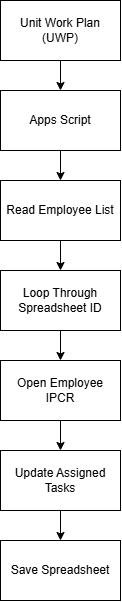

The diagram above was exported from draw.io. Its source (the exported page's mxGraphModel, read from the mxfile embedded in the PNG):
<mxGraphModel dx="987" dy="1060" grid="1" gridSize="10" guides="1" tooltips="1" connect="1" arrows="1" fold="1" page="1" pageScale="1" pageWidth="850" pageHeight="1100" math="0" shadow="0">
  <root>
    <mxCell id="0" />
    <mxCell id="1" parent="0" />
    <mxCell id="cd7NWQnwI0D6i9Yoobiz-1" parent="1" style="rounded=0;whiteSpace=wrap;html=1;" value="Unit Work Plan (UWP)" vertex="1">
      <mxGeometry height="60" width="120" x="365" y="130" as="geometry" />
    </mxCell>
    <mxCell id="cd7NWQnwI0D6i9Yoobiz-2" parent="1" style="rounded=0;whiteSpace=wrap;html=1;" value="Apps Script" vertex="1">
      <mxGeometry height="60" width="120" x="365" y="220" as="geometry" />
    </mxCell>
    <mxCell id="cd7NWQnwI0D6i9Yoobiz-3" parent="1" style="rounded=0;whiteSpace=wrap;html=1;" value="Read Employee List" vertex="1">
      <mxGeometry height="60" width="120" x="365" y="310" as="geometry" />
    </mxCell>
    <mxCell id="cd7NWQnwI0D6i9Yoobiz-4" parent="1" style="rounded=0;whiteSpace=wrap;html=1;" value="Loop Through Spreadsheet ID" vertex="1">
      <mxGeometry height="60" width="120" x="365" y="400" as="geometry" />
    </mxCell>
    <mxCell id="cd7NWQnwI0D6i9Yoobiz-5" parent="1" style="rounded=0;whiteSpace=wrap;html=1;" value="Open Employee IPCR" vertex="1">
      <mxGeometry height="60" width="120" x="365" y="490" as="geometry" />
    </mxCell>
    <mxCell id="cd7NWQnwI0D6i9Yoobiz-6" parent="1" style="rounded=0;whiteSpace=wrap;html=1;" value="Update Assigned Tasks" vertex="1">
      <mxGeometry height="60" width="120" x="365" y="580" as="geometry" />
    </mxCell>
    <mxCell id="cd7NWQnwI0D6i9Yoobiz-7" parent="1" style="rounded=0;whiteSpace=wrap;html=1;" value="Save Spreadsheet" vertex="1">
      <mxGeometry height="60" width="120" x="365" y="670" as="geometry" />
    </mxCell>
    <mxCell id="cd7NWQnwI0D6i9Yoobiz-9" edge="1" parent="1" source="cd7NWQnwI0D6i9Yoobiz-1" style="endArrow=classic;html=1;rounded=0;exitX=0.5;exitY=1;exitDx=0;exitDy=0;" target="cd7NWQnwI0D6i9Yoobiz-2" value="">
      <mxGeometry height="50" relative="1" width="50" as="geometry">
        <mxPoint x="560" y="470" as="sourcePoint" />
        <mxPoint x="610" y="420" as="targetPoint" />
      </mxGeometry>
    </mxCell>
    <mxCell id="cd7NWQnwI0D6i9Yoobiz-10" edge="1" parent="1" style="endArrow=classic;html=1;rounded=0;entryX=0.5;entryY=0;entryDx=0;entryDy=0;" target="cd7NWQnwI0D6i9Yoobiz-3" value="">
      <mxGeometry height="50" relative="1" width="50" as="geometry">
        <mxPoint x="425" y="280" as="sourcePoint" />
        <mxPoint x="430" y="240" as="targetPoint" />
      </mxGeometry>
    </mxCell>
    <mxCell id="cd7NWQnwI0D6i9Yoobiz-12" edge="1" parent="1" source="cd7NWQnwI0D6i9Yoobiz-3" style="endArrow=classic;html=1;rounded=0;entryX=0.5;entryY=0;entryDx=0;entryDy=0;" target="cd7NWQnwI0D6i9Yoobiz-4" value="">
      <mxGeometry height="50" relative="1" width="50" as="geometry">
        <mxPoint x="580" y="380" as="sourcePoint" />
        <mxPoint x="610" y="390" as="targetPoint" />
      </mxGeometry>
    </mxCell>
    <mxCell id="cd7NWQnwI0D6i9Yoobiz-13" edge="1" parent="1" source="cd7NWQnwI0D6i9Yoobiz-4" style="endArrow=classic;html=1;rounded=0;exitX=0.5;exitY=1;exitDx=0;exitDy=0;" target="cd7NWQnwI0D6i9Yoobiz-5" value="">
      <mxGeometry height="50" relative="1" width="50" as="geometry">
        <mxPoint x="550" y="430" as="sourcePoint" />
        <mxPoint x="550" y="460" as="targetPoint" />
      </mxGeometry>
    </mxCell>
    <mxCell id="cd7NWQnwI0D6i9Yoobiz-14" edge="1" parent="1" source="cd7NWQnwI0D6i9Yoobiz-5" style="endArrow=classic;html=1;rounded=0;exitX=0.5;exitY=1;exitDx=0;exitDy=0;entryX=0.5;entryY=0;entryDx=0;entryDy=0;" target="cd7NWQnwI0D6i9Yoobiz-6" value="">
      <mxGeometry height="50" relative="1" width="50" as="geometry">
        <mxPoint x="550" y="520" as="sourcePoint" />
        <mxPoint x="550" y="550" as="targetPoint" />
      </mxGeometry>
    </mxCell>
    <mxCell id="cd7NWQnwI0D6i9Yoobiz-15" edge="1" parent="1" source="cd7NWQnwI0D6i9Yoobiz-6" style="endArrow=classic;html=1;rounded=0;exitX=0.5;exitY=1;exitDx=0;exitDy=0;entryX=0.5;entryY=0;entryDx=0;entryDy=0;" target="cd7NWQnwI0D6i9Yoobiz-7" value="">
      <mxGeometry height="50" relative="1" width="50" as="geometry">
        <mxPoint x="540" y="610" as="sourcePoint" />
        <mxPoint x="540" y="640" as="targetPoint" />
      </mxGeometry>
    </mxCell>
  </root>
</mxGraphModel>